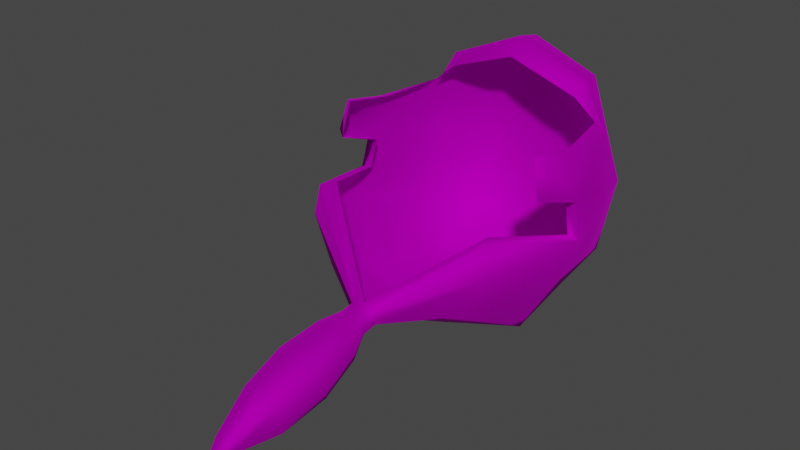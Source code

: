 # Source: Wig_Bob_Hair_PonyTailBraided.blend  (saved by Blender 4.1.24; exported with 4.5.12 LTS)
import bpy
from mathutils import Matrix  # noqa: F401  (used for matrix-valued properties, if any)

bpy.ops.wm.read_factory_settings(use_empty=True)
scene = bpy.context.scene
scene.name = 'Scene'

# ---- collections
col_collection = bpy.data.collections.new('Collection'); scene.collection.children.link(col_collection)

# ---- images (referenced by path relative to the original .blend; pixels are not part of the script)
import os
ASSET_DIR = os.environ.get("B2B_ASSET_DIR", "")  # directory of the original .blend (textures are referenced by path, not embedded)
HERE = os.path.dirname(os.path.abspath(__file__))  # packed textures are extracted next to this script under _unpacked/

def load_image(name, relpath, width, height, colorspace="sRGB"):
    """Load a texture the original file referenced (path relative to the .blend, or extracted next to this script)."""
    p = next((c for c in (os.path.join(HERE, relpath), os.path.join(ASSET_DIR, relpath)) if relpath and os.path.exists(c)), "")
    if p:
        img = bpy.data.images.load(p, check_existing=True)
        img.name = name
    else:  # same state as the original file: an image datablock whose file is absent (Cycles renders it pink)
        img = bpy.data.images.new(name, width, height)
        img.source = "FILE"
        img.filepath = "//" + (relpath or name)
    img.colorspace_settings.name = colorspace
    return img
img_f_haircurly_long_png = load_image('F_HairCurly_Long.png', 'F_HairCurly_Long.png', 1024, 1024, 'sRGB')

# ---- materials (node trees are filled in below, after node groups)
mat_10___default_001 = bpy.data.materials.new('10 - Default.001')
mat_10___default_001.use_transparent_shadow = False
mat_10___default_001.diffuse_color = (0.5882, 0.5882, 0.5882, 1.0)
mat_10___default_001.roughness = 0.8586
mat_10___default_001.specular_intensity = 0.0
mat_10___default_001.metallic = 1.0

# ---- material node trees
mat_10___default_001.use_nodes = True; mat_10___default_001.node_tree.nodes.clear()
_N = mat_10___default_001.node_tree.nodes; _L = mat_10___default_001.node_tree.links
n0 = _N.new('ShaderNodeBsdfPrincipled'); n0.name = 'Principled BSDF'; n0.location = (10, 300)
n0.distribution = 'GGX'
n0.subsurface_method = 'BURLEY'
n0.inputs[1].default_value = 1.0
n0.inputs[2].default_value = 0.8586
n0.inputs[3].default_value = 1.45
n0.inputs[13].default_value = 0.0
n0.inputs[27].default_value = (0.0, 0.0, 0.0, 1.0)
n1 = _N.new('ShaderNodeOutputMaterial'); n1.name = 'Material Output'; n1.location = (300, 300)
n2 = _N.new('ShaderNodeNormalMap'); n2.name = 'Normal Map'; n2.location = (-300, -300)
n2.label = 'Normal/Map'
n3 = _N.new('ShaderNodeTexImage'); n3.name = 'Image Texture'; n3.location = (-300, 600)
n3.image = img_f_haircurly_long_png
_L.new(n0.outputs[0], n1.inputs[0])
_L.new(n2.outputs[0], n0.inputs[5])
_L.new(n3.outputs[0], n0.inputs[0])
n1.is_active_output = True

# ---- world
world_world = bpy.data.worlds.new('World'); scene.world = world_world
world_world.use_nodes = True; world_world.node_tree.nodes.clear()
_N = world_world.node_tree.nodes; _L = world_world.node_tree.links
n0 = _N.new('ShaderNodeOutputWorld'); n0.name = 'World Output'; n0.location = (300, 300)
n1 = _N.new('ShaderNodeBackground'); n1.name = 'Background'; n1.location = (10, 300)
n1.inputs[0].default_value = (0.05088, 0.05088, 0.05088, 1.0)
_L.new(n1.outputs[0], n0.inputs[0])
n0.is_active_output = True
world_world.color = (0.05088, 0.05088, 0.05088)
world_world.use_sun_shadow = False
world_world.sun_shadow_jitter_overblur = 0.0

# ---- meshes
me_mesh_002 = bpy.data.meshes.new('Mesh.002')
me_mesh_002.from_pydata([(-1.226, 3.929, 2.565), (-0.02894, 3.909, 3.853), (-0.02894, 4.119, 2.516), (-2.304, 1.345, 2.927), (-1.907, 2.866, 3.583), (-2.029, 3.132, 2.637), (-2.137, 1.507, 3.71), (-2.424, 1.291, 2.282), (-1.922, 2.885, 1.306), (-2.307, 1.018, 1.699), (-1.417, -0.6865, 1.331), (-1.693, 0.814, 0.5386), (-1.896, -0.5789, 2.149), (-0.02895, 0.7292, 0.007648), (-1.402, 2.602, 0.499), (-0.02895, 2.413, 0.03025), (-1.298, 3.422, 4.353), (-1.407, 2.836, 4.37), (-1.656, 3.511, 2.65), (-1.743, 3.323, 1.527), (-0.02895, 3.164, 0.372), (-0.02895, -0.7627, 0.8072), (-2.156, 0.6303, 3.885), (-2.324, 0.5829, 3.285), (-1.783, -0.5323, 2.738), (-1.129, 3.674, 1.139), (-0.02894, 3.408, 4.844), (-0.02894, 2.88, 4.953), (-0.02895, 3.741, 0.9165), (-1.769, 2.715, 3.797), (-1.965, 1.53, 3.735), (-2.107, 1.361, 2.87), (-2.209, 1.315, 2.32), (-1.343, 2.701, 4.149), (-1.981, 0.5045, 3.924), (-2.124, 0.4332, 3.219), (-1.663, -0.2381, 2.708), (-0.02894, 2.618, 4.628), (1.168, 3.929, 2.565), (-0.02894, 4.119, 2.516), (-0.02894, 3.909, 3.853), (2.246, 1.345, 2.927), (1.849, 2.866, 3.583), (2.079, 1.507, 3.71), (2.035, 3.132, 2.637), (1.864, 2.885, 1.306), (2.366, 1.291, 2.282), (2.249, 1.018, 1.699), (1.359, -0.6865, 1.331), (1.838, -0.5789, 2.149), (1.635, 0.814, 0.5386), (1.345, 2.602, 0.499), (1.24, 3.422, 4.353), (1.349, 2.836, 4.37), (1.722, 3.511, 2.65), (1.685, 3.323, 1.527), (2.098, 0.6303, 3.885), (2.266, 0.5829, 3.285), (1.725, -0.5323, 2.738), (1.072, 3.674, 1.139), (-0.02894, 3.408, 4.844), (-0.02894, 2.88, 4.953), (1.711, 2.715, 3.797), (1.907, 1.53, 3.735), (2.049, 1.361, 2.87), (2.151, 1.315, 2.32), (1.285, 2.701, 4.149), (1.923, 0.5045, 3.924), (2.066, 0.4332, 3.219), (1.605, -0.2381, 2.708), (-0.02894, 2.618, 4.628), (-0.02887, -1.406, 0.8585), (-0.2778, -1.386, 1.068), (-0.2609, -1.38, 1.333), (-0.02902, -1.377, 1.396), (0.2196, -1.386, 1.068), (0.1969, -1.38, 1.333), (1.605, -0.2381, 2.708), (-0.02902, -1.377, 1.396), (-0.2778, -1.686, 1.023), (-0.02887, -1.707, 0.8132), (-0.2608, -1.681, 1.288), (-0.02898, -1.678, 1.351), (0.1969, -1.68, 1.287), (-0.02898, -1.678, 1.351), (0.2196, -1.686, 1.023), (-0.384, -2.047, 0.752), (-0.02883, -2.062, 0.5845), (-0.4591, -2.083, 0.9882), (-0.3947, -2.099, 1.249), (-0.02887, -2.127, 1.395), (0.3276, -2.098, 1.249), (-0.02887, -2.127, 1.395), (0.4008, -2.083, 0.9878), (0.3259, -2.047, 0.7516), (-0.4738, -2.82, 0.4669), (-0.02973, -2.816, 0.2345), (-0.5676, -2.876, 0.7502), (-0.4864, -2.92, 1.101), (-0.02835, -2.96, 1.273), (0.4176, -2.92, 1.102), (-0.02835, -2.96, 1.273), (0.5086, -2.876, 0.7511), (0.4146, -2.82, 0.4676), (-0.3908, -3.723, 0.2595), (-0.02954, -3.738, 0.04558), (-0.4673, -3.758, 0.5314), (-0.4019, -3.773, 0.858), (-0.02989, -3.8, 1.024), (0.3327, -3.772, 0.8576), (-0.02989, -3.8, 1.024), (0.4072, -3.757, 0.531), (0.3312, -3.722, 0.2592), (-0.201, -4.53, 0.2707), (-0.03044, -4.513, 0.1744), (-0.2061, -4.589, 0.4682), (-0.03044, -4.6, 0.5069), (0.1407, -4.588, 0.468), (-0.03044, -4.6, 0.5069), (0.1399, -4.53, 0.2706), (-0.03044, -5.03, 0.1653)], [], [(0, 1, 2), (3, 4, 5), (4, 3, 6), (7, 8, 9), (7, 5, 8), (3, 5, 7), (10, 9, 11), (9, 10, 12), (13, 14, 15), (14, 13, 11), (16, 4, 17), (18, 8, 5), (8, 18, 19), (14, 20, 15), (16, 5, 4), (5, 16, 18), (21, 11, 13), (11, 21, 10), (14, 9, 8), (9, 14, 11), (19, 14, 8), (22, 3, 23), (3, 22, 6), (12, 7, 9), (7, 12, 24), (0, 19, 18), (19, 0, 25), (26, 1, 16), (17, 26, 16), (26, 17, 27), (20, 25, 28), (25, 2, 28), (2, 25, 0), (16, 0, 18), (0, 16, 1), (25, 14, 19), (20, 14, 25), (6, 29, 4), (29, 6, 30), (7, 31, 3), (31, 7, 32), (4, 33, 17), (33, 4, 29), (22, 30, 6), (30, 22, 34), (23, 34, 22), (34, 23, 35), (3, 35, 23), (35, 3, 31), (24, 32, 7), (32, 24, 36), (17, 37, 27), (37, 17, 33), (38, 39, 40), (41, 42, 43), (42, 41, 44), (45, 46, 47), (44, 46, 45), (41, 46, 44), (48, 47, 49), (47, 48, 50), (13, 51, 50), (51, 13, 15), (52, 53, 42), (54, 45, 55), (45, 54, 44), (51, 15, 20), (52, 44, 54), (44, 52, 42), (21, 50, 48), (50, 21, 13), (51, 47, 50), (47, 51, 45), (55, 45, 51), (56, 41, 43), (41, 56, 57), (49, 46, 58), (46, 49, 47), (38, 55, 59), (55, 38, 54), (60, 52, 40), (53, 60, 61), (60, 53, 52), (20, 28, 59), (59, 39, 38), (39, 59, 28), (38, 52, 54), (52, 38, 40), (59, 55, 51), (20, 59, 51), (43, 62, 63), (62, 43, 42), (46, 64, 65), (64, 46, 41), (42, 66, 62), (66, 42, 53), (56, 63, 67), (63, 56, 43), (57, 67, 68), (67, 57, 56), (41, 68, 64), (68, 41, 57), (58, 65, 69), (65, 58, 46), (53, 70, 66), (70, 53, 61), (21, 71, 72), (21, 72, 10), (12, 73, 24), (73, 12, 72), (10, 72, 12), (73, 36, 24), (73, 74, 36), (21, 75, 71), (21, 48, 75), (49, 76, 75), (76, 49, 58), (48, 49, 75), (76, 58, 77), (76, 77, 78), (71, 79, 72), (79, 71, 80), (72, 81, 73), (81, 72, 79), (73, 82, 74), (82, 73, 81), (78, 83, 76), (83, 78, 84), (76, 85, 75), (85, 76, 83), (75, 80, 71), (80, 75, 85), (80, 86, 79), (86, 80, 87), (79, 86, 88), (79, 89, 81), (89, 79, 88), (81, 90, 82), (90, 81, 89), (84, 91, 83), (91, 84, 92), (83, 93, 85), (93, 83, 91), (85, 93, 94), (85, 87, 80), (87, 85, 94), (87, 95, 86), (95, 87, 96), (86, 97, 88), (97, 86, 95), (88, 98, 89), (98, 88, 97), (89, 99, 90), (99, 89, 98), (92, 100, 91), (100, 92, 101), (91, 102, 93), (102, 91, 100), (93, 103, 94), (103, 93, 102), (94, 96, 87), (96, 94, 103), (96, 104, 95), (104, 96, 105), (95, 106, 97), (106, 95, 104), (97, 107, 98), (107, 97, 106), (98, 108, 99), (108, 98, 107), (101, 109, 100), (109, 101, 110), (100, 111, 102), (111, 100, 109), (102, 112, 103), (112, 102, 111), (103, 105, 96), (105, 103, 112), (105, 113, 104), (113, 105, 114), (104, 113, 106), (106, 115, 107), (115, 106, 113), (107, 116, 108), (116, 107, 115), (110, 117, 109), (117, 110, 118), (109, 119, 111), (119, 109, 117), (111, 119, 112), (112, 114, 105), (114, 112, 119), (114, 120, 113), (113, 120, 115), (115, 120, 116), (118, 120, 117), (117, 120, 119), (119, 120, 114)])
me_mesh_002.polygons.foreach_set('use_smooth', [True] * 198)
_uv = me_mesh_002.uv_layers.new(name='uvs_0')
_uv.uv.foreach_set('vector', [0.2853, 0.1691, 0.216, 0.03626, 0.3464, 0.08242, 0.1539, 0.403, 0.141, 0.2361, 0.2242, 0.2562, 0.141, 0.2361, 0.1539, 0.403, 0.09599, 0.3508, 0.2053, 0.4458, 0.3204, 0.3039, 0.2558, 0.4609, 0.2053, 0.4458, 0.2242, 0.2562, 0.3204, 0.3039, 0.1539, 0.403, 0.2242, 0.2562, 0.2053, 0.4458, 0.3236, 0.6057, 0.2558, 0.4609, 0.3618, 0.4708, 0.2558, 0.4609, 0.3236, 0.6057, 0.221, 0.6088, 0.4965, 0.4763, 0.388, 0.3305, 0.4951, 0.3381, 0.388, 0.3305, 0.4965, 0.4763, 0.3618, 0.4708, 0.13, 0.1364, 0.141, 0.2361, 0.0935, 0.1663, 0.2475, 0.2109, 0.3204, 0.3039, 0.2242, 0.2562, 0.3204, 0.3039, 0.2475, 0.2109, 0.321, 0.26, 0.388, 0.3305, 0.4942, 0.2677, 0.4951, 0.3381, 0.13, 0.1364, 0.2242, 0.2562, 0.141, 0.2361, 0.2242, 0.2562, 0.13, 0.1364, 0.2475, 0.2109, 0.4959, 0.6157, 0.3618, 0.4708, 0.4965, 0.4763, 0.3618, 0.4708, 0.4959, 0.6157, 0.3236, 0.6057, 0.388, 0.3305, 0.2558, 0.4609, 0.3204, 0.3039, 0.2558, 0.4609, 0.388, 0.3305, 0.3618, 0.4708, 0.321, 0.26, 0.388, 0.3305, 0.3204, 0.3039, 0.04629, 0.4085, 0.1539, 0.403, 0.08735, 0.439, 0.1539, 0.403, 0.04629, 0.4085, 0.09599, 0.3508, 0.221, 0.6088, 0.2053, 0.4458, 0.2558, 0.4609, 0.2053, 0.4458, 0.221, 0.6088, 0.1729, 0.6233, 0.2853, 0.1691, 0.321, 0.26, 0.2475, 0.2109, 0.321, 0.26, 0.2853, 0.1691, 0.3869, 0.2275, 0.111, 0.02385, 0.216, 0.03626, 0.13, 0.1364, 0.0935, 0.1663, 0.111, 0.02385, 0.13, 0.1364, 0.111, 0.02385, 0.0935, 0.1663, 0.06179, 0.03831, 0.4942, 0.2677, 0.3869, 0.2275, 0.4933, 0.187, 0.3869, 0.2275, 0.3464, 0.08242, 0.4933, 0.187, 0.3464, 0.08242, 0.3869, 0.2275, 0.2853, 0.1691, 0.13, 0.1364, 0.2853, 0.1691, 0.2475, 0.2109, 0.2853, 0.1691, 0.13, 0.1364, 0.216, 0.03626, 0.3869, 0.2275, 0.388, 0.3305, 0.321, 0.26, 0.4942, 0.2677, 0.388, 0.3305, 0.3869, 0.2275, 0.09599, 0.3508, 0.1153, 0.2307, 0.141, 0.2361, 0.1153, 0.2307, 0.09599, 0.3508, 0.0855, 0.3388, 0.2053, 0.4458, 0.1557, 0.42, 0.1539, 0.403, 0.1557, 0.42, 0.2053, 0.4458, 0.1878, 0.4591, 0.141, 0.2361, 0.08084, 0.1816, 0.0935, 0.1663, 0.08084, 0.1816, 0.141, 0.2361, 0.1153, 0.2307, 0.04629, 0.4085, 0.0855, 0.3388, 0.09599, 0.3508, 0.0855, 0.3388, 0.04629, 0.4085, 0.0292, 0.4135, 0.08735, 0.439, 0.0292, 0.4135, 0.04629, 0.4085, 0.0292, 0.4135, 0.08735, 0.439, 0.08112, 0.4587, 0.1539, 0.403, 0.08112, 0.4587, 0.08735, 0.439, 0.08112, 0.4587, 0.1539, 0.403, 0.1557, 0.42, 0.1729, 0.6233, 0.1878, 0.4591, 0.2053, 0.4458, 0.1878, 0.4591, 0.1729, 0.6233, 0.1559, 0.6213, 0.0935, 0.1663, 0.03213, 0.06273, 0.06179, 0.03831, 0.03213, 0.06273, 0.0935, 0.1663, 0.08084, 0.1816, 0.7008, 0.1633, 0.6379, 0.07831, 0.768, 0.02885, 0.8384, 0.3948, 0.8479, 0.2278, 0.8954, 0.3417, 0.8479, 0.2278, 0.8384, 0.3948, 0.7649, 0.2517, 0.6688, 0.3004, 0.7872, 0.4379, 0.7372, 0.4567, 0.7649, 0.2517, 0.7872, 0.4379, 0.6688, 0.3004, 0.8384, 0.3948, 0.7872, 0.4379, 0.7649, 0.2517, 0.6683, 0.6039, 0.7372, 0.4567, 0.7716, 0.6064, 0.7372, 0.4567, 0.6683, 0.6039, 0.6312, 0.4686, 0.4965, 0.4763, 0.6019, 0.3283, 0.6312, 0.4686, 0.6019, 0.3283, 0.4965, 0.4763, 0.4951, 0.3381, 0.8565, 0.1277, 0.8937, 0.1568, 0.8479, 0.2278, 0.7428, 0.2115, 0.6688, 0.3004, 0.6671, 0.2561, 0.6688, 0.3004, 0.7428, 0.2115, 0.7649, 0.2517, 0.6019, 0.3283, 0.4951, 0.3381, 0.4942, 0.2677, 0.8565, 0.1277, 0.7649, 0.2517, 0.7428, 0.2115, 0.7649, 0.2517, 0.8565, 0.1277, 0.8479, 0.2278, 0.4959, 0.6157, 0.6312, 0.4686, 0.6683, 0.6039, 0.6312, 0.4686, 0.4959, 0.6157, 0.4965, 0.4763, 0.6019, 0.3283, 0.7372, 0.4567, 0.6312, 0.4686, 0.7372, 0.4567, 0.6019, 0.3283, 0.6688, 0.3004, 0.6671, 0.2561, 0.6688, 0.3004, 0.6019, 0.3283, 0.946, 0.3986, 0.8384, 0.3948, 0.8954, 0.3417, 0.8384, 0.3948, 0.946, 0.3986, 0.9054, 0.4297, 0.7716, 0.6064, 0.7872, 0.4379, 0.8226, 0.6229, 0.7872, 0.4379, 0.7716, 0.6064, 0.7372, 0.4567, 0.7008, 0.1633, 0.6671, 0.2561, 0.6005, 0.225, 0.6671, 0.2561, 0.7008, 0.1633, 0.7428, 0.2115, 0.8731, 0.01471, 0.8565, 0.1277, 0.768, 0.02885, 0.8937, 0.1568, 0.8731, 0.01471, 0.9227, 0.02822, 0.8731, 0.01471, 0.8937, 0.1568, 0.8565, 0.1277, 0.4942, 0.2677, 0.4933, 0.187, 0.6005, 0.225, 0.6005, 0.225, 0.6379, 0.07831, 0.7008, 0.1633, 0.6379, 0.07831, 0.6005, 0.225, 0.4933, 0.187, 0.7008, 0.1633, 0.8565, 0.1277, 0.7428, 0.2115, 0.8565, 0.1277, 0.7008, 0.1633, 0.768, 0.02885, 0.6005, 0.225, 0.6671, 0.2561, 0.6019, 0.3283, 0.4942, 0.2677, 0.6005, 0.225, 0.6019, 0.3283, 0.8954, 0.3417, 0.8734, 0.2218, 0.9057, 0.3294, 0.8734, 0.2218, 0.8954, 0.3417, 0.8479, 0.2278, 0.7872, 0.4379, 0.8369, 0.4115, 0.8049, 0.4484, 0.8369, 0.4115, 0.7872, 0.4379, 0.8384, 0.3948, 0.8479, 0.2278, 0.9067, 0.1719, 0.8734, 0.2218, 0.9067, 0.1719, 0.8479, 0.2278, 0.8937, 0.1568, 0.946, 0.3986, 0.9057, 0.3294, 0.9632, 0.4033, 0.9057, 0.3294, 0.946, 0.3986, 0.8954, 0.3417, 0.9054, 0.4297, 0.9632, 0.4033, 0.9119, 0.4493, 0.9632, 0.4033, 0.9054, 0.4297, 0.946, 0.3986, 0.8384, 0.3948, 0.9119, 0.4493, 0.8369, 0.4115, 0.9119, 0.4493, 0.8384, 0.3948, 0.9054, 0.4297, 0.8226, 0.6229, 0.8049, 0.4484, 0.852, 0.5968, 0.8049, 0.4484, 0.8226, 0.6229, 0.7872, 0.4379, 0.8937, 0.1568, 0.9529, 0.05202, 0.9067, 0.1719, 0.9529, 0.05202, 0.8937, 0.1568, 0.9227, 0.02822, 0.4959, 0.6157, 0.4967, 0.6725, 0.4287, 0.6681, 0.4959, 0.6157, 0.4287, 0.6681, 0.3236, 0.6057, 0.221, 0.6088, 0.3768, 0.6706, 0.1729, 0.6233, 0.3768, 0.6706, 0.221, 0.6088, 0.4287, 0.6681, 0.3236, 0.6057, 0.4287, 0.6681, 0.221, 0.6088, 0.3768, 0.6706, 0.1559, 0.6213, 0.1729, 0.6233, 0.3768, 0.6706, 0.3589, 0.6793, 0.1559, 0.6213, 0.4959, 0.6157, 0.5641, 0.6676, 0.4967, 0.6725, 0.4959, 0.6157, 0.6683, 0.6039, 0.5641, 0.6676, 0.7716, 0.6064, 0.6099, 0.67, 0.5641, 0.6676, 0.6099, 0.67, 0.7716, 0.6064, 0.8226, 0.6229, 0.6683, 0.6039, 0.7716, 0.6064, 0.5641, 0.6676, 0.6099, 0.67, 0.8226, 0.6229, 0.8312, 0.6481, 0.6099, 0.67, 0.8312, 0.6481, 0.6196, 0.6747, 0.4967, 0.6725, 0.4342, 0.698, 0.4287, 0.6681, 0.4342, 0.698, 0.4967, 0.6725, 0.4975, 0.7018, 0.4287, 0.6681, 0.3877, 0.6972, 0.3768, 0.6706, 0.3877, 0.6972, 0.4287, 0.6681, 0.4342, 0.698, 0.3768, 0.6706, 0.3506, 0.6951, 0.3589, 0.6793, 0.3506, 0.6951, 0.3768, 0.6706, 0.3877, 0.6972, 0.6196, 0.6747, 0.6083, 0.6961, 0.6099, 0.67, 0.6083, 0.6961, 0.6196, 0.6747, 0.6447, 0.6904, 0.6099, 0.67, 0.5606, 0.6976, 0.5641, 0.6676, 0.5606, 0.6976, 0.6099, 0.67, 0.6083, 0.6961, 0.5641, 0.6676, 0.4975, 0.7018, 0.4967, 0.6725, 0.4975, 0.7018, 0.5641, 0.6676, 0.5606, 0.6976, 0.4975, 0.7018, 0.4429, 0.737, 0.4342, 0.698, 0.4429, 0.737, 0.4975, 0.7018, 0.4985, 0.7399, 0.4342, 0.698, 0.4429, 0.737, 0.4095, 0.7365, 0.4342, 0.698, 0.3726, 0.7347, 0.3877, 0.6972, 0.3726, 0.7347, 0.4342, 0.698, 0.4095, 0.7365, 0.3877, 0.6972, 0.3145, 0.728, 0.3506, 0.6951, 0.3145, 0.728, 0.3877, 0.6972, 0.3726, 0.7347, 0.6447, 0.6904, 0.6254, 0.7325, 0.6083, 0.6961, 0.6254, 0.7325, 0.6447, 0.6904, 0.6822, 0.7249, 0.6083, 0.6961, 0.5877, 0.7354, 0.5606, 0.6976, 0.5877, 0.7354, 0.6083, 0.6961, 0.6254, 0.7325, 0.5606, 0.6976, 0.5877, 0.7354, 0.5541, 0.7364, 0.5606, 0.6976, 0.4985, 0.7399, 0.4975, 0.7018, 0.4985, 0.7399, 0.5606, 0.6976, 0.5541, 0.7364, 0.4985, 0.7399, 0.4341, 0.807, 0.4429, 0.737, 0.4341, 0.807, 0.4985, 0.7399, 0.5001, 0.8104, 0.4429, 0.737, 0.3979, 0.8079, 0.4095, 0.7365, 0.3979, 0.8079, 0.4429, 0.737, 0.4341, 0.807, 0.4095, 0.7365, 0.3515, 0.8071, 0.3726, 0.7347, 0.3515, 0.8071, 0.4095, 0.7365, 0.3979, 0.8079, 0.3726, 0.7347, 0.2805, 0.8081, 0.3145, 0.728, 0.2805, 0.8081, 0.3726, 0.7347, 0.3515, 0.8071, 0.6822, 0.7249, 0.6493, 0.8049, 0.6254, 0.7325, 0.6493, 0.8049, 0.6822, 0.7249, 0.7186, 0.8051, 0.6254, 0.7325, 0.6025, 0.8065, 0.5877, 0.7354, 0.6025, 0.8065, 0.6254, 0.7325, 0.6493, 0.8049, 0.5877, 0.7354, 0.5661, 0.8061, 0.5541, 0.7364, 0.5661, 0.8061, 0.5877, 0.7354, 0.6025, 0.8065, 0.5541, 0.7364, 0.5001, 0.8104, 0.4985, 0.7399, 0.5001, 0.8104, 0.5541, 0.7364, 0.5661, 0.8061, 0.5001, 0.8104, 0.4473, 0.8845, 0.4341, 0.807, 0.4473, 0.8845, 0.5001, 0.8104, 0.5018, 0.8871, 0.4341, 0.807, 0.4122, 0.8854, 0.3979, 0.8079, 0.4122, 0.8854, 0.4341, 0.807, 0.4473, 0.8845, 0.3979, 0.8079, 0.3675, 0.8849, 0.3515, 0.8071, 0.3675, 0.8849, 0.3979, 0.8079, 0.4122, 0.8854, 0.3515, 0.8071, 0.312, 0.8957, 0.2805, 0.8081, 0.312, 0.8957, 0.3515, 0.8071, 0.3675, 0.8849, 0.7186, 0.8051, 0.636, 0.8833, 0.6493, 0.8049, 0.636, 0.8833, 0.7186, 0.8051, 0.6907, 0.8932, 0.6493, 0.8049, 0.5912, 0.8842, 0.6025, 0.8065, 0.5912, 0.8842, 0.6493, 0.8049, 0.636, 0.8833, 0.6025, 0.8065, 0.5561, 0.8837, 0.5661, 0.8061, 0.5561, 0.8837, 0.6025, 0.8065, 0.5912, 0.8842, 0.5661, 0.8061, 0.5018, 0.8871, 0.5001, 0.8104, 0.5018, 0.8871, 0.5661, 0.8061, 0.5561, 0.8837, 0.5018, 0.8871, 0.4702, 0.9523, 0.4473, 0.8845, 0.4702, 0.9523, 0.5018, 0.8871, 0.5026, 0.9513, 0.4473, 0.8845, 0.4702, 0.9523, 0.4122, 0.8854, 0.4122, 0.8854, 0.4396, 0.9563, 0.3675, 0.8849, 0.4396, 0.9563, 0.4122, 0.8854, 0.4702, 0.9523, 0.3675, 0.8849, 0.4195, 0.9661, 0.312, 0.8957, 0.4195, 0.9661, 0.3675, 0.8849, 0.4396, 0.9563, 0.6907, 0.8932, 0.5658, 0.9555, 0.636, 0.8833, 0.5658, 0.9555, 0.6907, 0.8932, 0.5858, 0.9648, 0.636, 0.8833, 0.5349, 0.9517, 0.5912, 0.8842, 0.5349, 0.9517, 0.636, 0.8833, 0.5658, 0.9555, 0.5912, 0.8842, 0.5349, 0.9517, 0.5561, 0.8837, 0.5561, 0.8837, 0.5026, 0.9513, 0.5018, 0.8871, 0.5026, 0.9513, 0.5561, 0.8837, 0.5349, 0.9517, 0.5026, 0.9513, 0.5034, 0.994, 0.4702, 0.9523, 0.4702, 0.9523, 0.5034, 0.994, 0.4396, 0.9563, 0.4396, 0.9563, 0.5034, 0.994, 0.4195, 0.9661, 0.5858, 0.9648, 0.5034, 0.994, 0.5658, 0.9555, 0.5658, 0.9555, 0.5034, 0.994, 0.5349, 0.9517, 0.5349, 0.9517, 0.5034, 0.994, 0.5026, 0.9513])
_uv.active_render = True
_uv = me_mesh_002.uv_layers.new(name='UVChannel_1')
_uv.uv.foreach_set('vector', [0.0, 0.0, 0.0, 0.0, 0.0, 0.0, 0.0, 0.0, 0.0, 0.0, 0.0, 0.0, 0.0, 0.0, 0.0, 0.0, 0.0, 0.0, 0.0, 0.0, 0.0, 0.0, 0.0, 0.0, 0.0, 0.0, 0.0, 0.0, 0.0, 0.0, 0.0, 0.0, 0.0, 0.0, 0.0, 0.0, 0.0, 0.0, 0.0, 0.0, 0.0, 0.0, 0.0, 0.0, 0.0, 0.0, 0.0, 0.0, 0.0, 0.0, 0.0, 0.0, 0.0, 0.0, 0.0, 0.0, 0.0, 0.0, 0.0, 0.0, 0.0, 0.0, 0.0, 0.0, 0.0, 0.0, 0.0, 0.0, 0.0, 0.0, 0.0, 0.0, 0.0, 0.0, 0.0, 0.0, 0.0, 0.0, 0.0, 0.0, 0.0, 0.0, 0.0, 0.0, 0.0, 0.0, 0.0, 0.0, 0.0, 0.0, 0.0, 0.0, 0.0, 0.0, 0.0, 0.0, 0.0, 0.0, 0.0, 0.0, 0.0, 0.0, 0.0, 0.0, 0.0, 0.0, 0.0, 0.0, 0.0, 0.0, 0.0, 0.0, 0.0, 0.0, 0.0, 0.0, 0.0, 0.0, 0.0, 0.0, 0.0, 0.0, 0.0, 0.0, 0.0, 0.0, 0.0, 0.0, 0.0, 0.0, 0.0, 0.0, 0.0, 0.0, 0.0, 0.0, 0.0, 0.0, 0.0, 0.0, 0.0, 0.0, 0.0, 0.0, 0.0, 0.0, 0.0, 0.0, 0.0, 0.0, 0.0, 0.0, 0.0, 0.0, 0.0, 0.0, 0.0, 0.0, 0.0, 0.0, 0.0, 0.0, 0.0, 0.0, 0.0, 0.0, 0.0, 0.0, 0.0, 0.0, 0.0, 0.0, 0.0, 0.0, 0.0, 0.0, 0.0, 0.0, 0.0, 0.0, 0.0, 0.0, 0.0, 0.0, 0.0, 0.0, 0.0, 0.0, 0.0, 0.0, 0.0, 0.0, 0.0, 0.0, 0.0, 0.0, 0.0, 0.0, 0.0, 0.0, 0.0, 0.0, 0.0, 0.0, 0.0, 0.0, 0.0, 0.0, 0.0, 0.0, 0.0, 0.0, 0.0, 0.0, 0.0, 0.0, 0.0, 0.0, 0.0, 0.0, 0.0, 0.0, 0.0, 0.0, 0.0, 0.0, 0.0, 0.0, 0.0, 0.0, 0.0, 0.0, 0.0, 0.0, 0.0, 0.0, 0.0, 0.0, 0.0, 0.0, 0.0, 0.0, 0.0, 0.0, 0.0, 0.0, 0.0, 0.0, 0.0, 0.0, 0.0, 0.0, 0.0, 0.0, 0.0, 0.0, 0.0, 0.0, 0.0, 0.0, 0.0, 0.0, 0.0, 0.0, 0.0, 0.0, 0.0, 0.0, 0.0, 0.0, 0.0, 0.0, 0.0, 0.0, 0.0, 0.0, 0.0, 0.0, 0.0, 0.0, 0.0, 0.0, 0.0, 0.0, 0.0, 0.0, 0.0, 0.0, 0.0, 0.0, 0.0, 0.0, 0.0, 0.0, 0.0, 0.0, 0.0, 0.0, 0.0, 0.0, 0.0, 0.0, 0.0, 0.0, 0.0, 0.0, 0.0, 0.0, 0.0, 0.0, 0.0, 0.0, 0.0, 0.0, 0.0, 0.0, 0.0, 0.0, 0.0, 0.0, 0.0, 0.0, 0.0, 0.0, 0.0, 0.0, 0.0, 0.0, 0.0, 0.0, 0.0, 0.0, 0.0, 0.0, 0.0, 0.0, 0.0, 0.0, 0.0, 0.0, 0.0, 0.0, 0.0, 0.0, 0.0, 0.0, 0.0, 0.0, 0.0, 0.0, 0.0, 0.0, 0.0, 0.0, 0.0, 0.0, 0.0, 0.0, 0.0, 0.0, 0.0, 0.0, 0.0, 0.0, 0.0, 0.0, 0.0, 0.0, 0.0, 0.0, 0.0, 0.0, 0.0, 0.0, 0.0, 0.0, 0.0, 0.0, 0.0, 0.0, 0.0, 0.0, 0.0, 0.0, 0.0, 0.0, 0.0, 0.0, 0.0, 0.0, 0.0, 0.0, 0.0, 0.0, 0.0, 0.0, 0.0, 0.0, 0.0, 0.0, 0.0, 0.0, 0.0, 0.0, 0.0, 0.0, 0.0, 0.0, 0.0, 0.0, 0.0, 0.0, 0.0, 0.0, 0.0, 0.0, 0.0, 0.0, 0.0, 0.0, 0.0, 0.0, 0.0, 0.0, 0.0, 0.0, 0.0, 0.0, 0.0, 0.0, 0.0, 0.0, 0.0, 0.0, 0.0, 0.0, 0.0, 0.0, 0.0, 0.0, 0.0, 0.0, 0.0, 0.0, 0.0, 0.0, 0.0, 0.0, 0.0, 0.0, 0.0, 0.0, 0.0, 0.0, 0.0, 0.0, 0.0, 0.0, 0.0, 0.0, 0.0, 0.0, 0.0, 0.0, 0.0, 0.0, 0.0, 0.0, 0.0, 0.0, 0.0, 0.0, 0.0, 0.0, 0.0, 0.0, 0.0, 0.0, 0.0, 0.0, 0.0, 0.0, 0.0, 0.0, 0.0, 0.0, 0.0, 0.0, 0.0, 0.0, 0.0, 0.0, 0.0, 0.0, 0.0, 0.0, 0.0, 0.0, 0.0, 0.0, 0.0, 0.0, 0.0, 0.0, 0.0, 0.0, 0.0, 0.0, 0.0, 0.0, 0.0, 0.0, 0.0, 0.0, 0.0, 0.0, 0.0, 0.0, 0.0, 0.0, 0.0, 0.0, 0.0, 0.0, 0.0, 0.0, 0.0, 0.0, 0.0, 0.0, 0.0, 0.0, 0.0, 0.0, 0.0, 0.0, 0.0, 0.0, 0.0, 0.0, 0.0, 0.0, 0.0, 0.0, 0.0, 0.0, 0.0, 0.0, 0.0, 0.0, 0.0, 0.0, 0.0, 0.0, 0.0, 0.0, 0.0, 0.0, 0.0, 0.0, 0.0, 0.0, 0.0, 0.0, 0.0, 0.0, 0.0, 0.0, 0.0, 0.0, 0.0, 0.0, 0.0, 0.0, 0.0, 0.0, 0.0, 0.0, 0.0, 0.0, 0.0, 0.0, 0.0, 0.0, 0.0, 0.0, 0.0, 0.0, 0.0, 0.0, 0.0, 0.0, 0.0, 0.0, 0.0, 0.0, 0.0, 0.0, 0.0, 0.0, 0.0, 0.0, 0.0, 0.0, 0.0, 0.0, 0.0, 0.0, 0.0, 0.0, 0.0, 0.0, 0.0, 0.0, 0.0, 0.0, 0.0, 0.0, 0.0, 0.0, 0.0, 0.0, 0.0, 0.0, 0.0, 0.0, 0.0, 0.0, 0.0, 0.0, 0.0, 0.0, 0.0, 0.0, 0.0, 0.0, 0.0, 0.0, 0.0, 0.0, 0.0, 0.0, 0.0, 0.0, 0.0, 0.0, 0.0, 0.0, 0.0, 0.0, 0.0, 0.0, 0.0, 0.0, 0.0, 0.0, 0.0, 0.0, 0.0, 0.0, 0.0, 0.0, 0.0, 0.0, 0.0, 0.0, 0.0, 0.0, 0.0, 0.0, 0.0, 0.0, 0.0, 0.0, 0.0, 0.0, 0.0, 0.0, 0.0, 0.0, 0.0, 0.0, 0.0, 0.0, 0.0, 0.0, 0.0, 0.0, 0.0, 0.0, 0.0, 0.0, 0.0, 0.0, 0.0, 0.0, 0.0, 0.0, 0.0, 0.0, 0.0, 0.0, 0.0, 0.0, 0.0, 0.0, 0.0, 0.0, 0.0, 0.0, 0.0, 0.0, 0.0, 0.0, 0.0, 0.0, 0.0, 0.0, 0.0, 0.0, 0.0, 0.0, 0.0, 0.0, 0.0, 0.0, 0.0, 0.0, 0.0, 0.0, 0.0, 0.0, 0.0, 0.0, 0.0, 0.0, 0.0, 0.0, 0.0, 0.0, 0.0, 0.0, 0.0, 0.0, 0.0, 0.0, 0.0, 0.0, 0.0, 0.0, 0.0, 0.0, 0.0, 0.0, 0.0, 0.0, 0.0, 0.0, 0.0, 0.0, 0.0, 0.0, 0.0, 0.0, 0.0, 0.0, 0.0, 0.0, 0.0, 0.0, 0.0, 0.0, 0.0, 0.0, 0.0, 0.0, 0.0, 0.0, 0.0, 0.0, 0.0, 0.0, 0.0, 0.0, 0.0, 0.0, 0.0, 0.0, 0.0, 0.0, 0.0, 0.0, 0.0, 0.0, 0.0, 0.0, 0.0, 0.0, 0.0, 0.0, 0.0, 0.0, 0.0, 0.0, 0.0, 0.0, 0.0, 0.0, 0.0, 0.0, 0.0, 0.0, 0.0, 0.0, 0.0, 0.0, 0.0, 0.0, 0.0, 0.0, 0.0, 0.0, 0.0, 0.0, 0.0, 0.0, 0.0, 0.0, 0.0, 0.0, 0.0, 0.0, 0.0, 0.0, 0.0, 0.0, 0.0, 0.0, 0.0, 0.0, 0.0, 0.0, 0.0, 0.0, 0.0, 0.0, 0.0, 0.0, 0.0, 0.0, 0.0, 0.0, 0.0, 0.0, 0.0, 0.0, 0.0, 0.0, 0.0, 0.0, 0.0, 0.0, 0.0, 0.0, 0.0, 0.0, 0.0, 0.0, 0.0, 0.0, 0.0, 0.0, 0.0, 0.0, 0.0, 0.0, 0.0, 0.0, 0.0, 0.0, 0.0, 0.0, 0.0, 0.0, 0.0, 0.0, 0.0, 0.0, 0.0, 0.0, 0.0, 0.0, 0.0, 0.0, 0.0, 0.0, 0.0, 0.0, 0.0, 0.0, 0.0, 0.0, 0.0, 0.0, 0.0, 0.0, 0.0, 0.0, 0.0, 0.0, 0.0, 0.0, 0.0, 0.0, 0.0, 0.0, 0.0, 0.0, 0.0, 0.0, 0.0, 0.0, 0.0, 0.0, 0.0, 0.0, 0.0, 0.0, 0.0, 0.0, 0.0, 0.0, 0.0, 0.0, 0.0, 0.0, 0.0, 0.0, 0.0, 0.0, 0.0, 0.0, 0.0, 0.0, 0.0, 0.0, 0.0, 0.0, 0.0, 0.0, 0.0, 0.0, 0.0, 0.0, 0.0, 0.0, 0.0, 0.0, 0.0, 0.0, 0.0, 0.0, 0.0, 0.0, 0.0, 0.0, 0.0, 0.0, 0.0, 0.0, 0.0, 0.0, 0.0, 0.0, 0.0, 0.0, 0.0, 0.0, 0.0, 0.0, 0.0, 0.0, 0.0, 0.0, 0.0, 0.0, 0.0, 0.0, 0.0, 0.0, 0.0, 0.0, 0.0, 0.0, 0.0, 0.0, 0.0, 0.0, 0.0, 0.0, 0.0, 0.0, 0.0, 0.0, 0.0, 0.0, 0.0, 0.0, 0.0, 0.0, 0.0, 0.0, 0.0, 0.0, 0.0, 0.0, 0.0, 0.0, 0.0, 0.0, 0.0, 0.0, 0.0, 0.0, 0.0, 0.0, 0.0, 0.0, 0.0, 0.0, 0.0, 0.0, 0.0, 0.0, 0.0, 0.0, 0.0, 0.0, 0.0, 0.0, 0.0, 0.0, 0.0, 0.0, 0.0, 0.0, 0.0, 0.0, 0.0, 0.0, 0.0, 0.0, 0.0, 0.0, 0.0, 0.0, 0.0, 0.0, 0.0, 0.0, 0.0, 0.0, 0.0, 0.0, 0.0, 0.0, 0.0, 0.0, 0.0, 0.0, 0.0, 0.0, 0.0, 0.0, 0.0, 0.0, 0.0, 0.0, 0.0, 0.0, 0.0, 0.0, 0.0, 0.0, 0.0, 0.0, 0.0, 0.0, 0.0, 0.0, 0.0, 0.0, 0.0, 0.0, 0.0, 0.0, 0.0, 0.0, 0.0, 0.0, 0.0, 0.0, 0.0, 0.0, 0.0, 0.0, 0.0, 0.0, 0.0, 0.0, 0.0, 0.0, 0.0, 0.0, 0.0, 0.0, 0.0, 0.0, 0.0, 0.0, 0.0, 0.0, 0.0, 0.0, 0.0, 0.0, 0.0, 0.0, 0.0, 0.0, 0.0, 0.0, 0.0, 0.0, 0.0, 0.0, 0.0, 0.0, 0.0, 0.0, 0.0, 0.0, 0.0, 0.0, 0.0, 0.0, 0.0, 0.0, 0.0, 0.0, 0.0, 0.0, 0.0, 0.0, 0.0, 0.0, 0.0, 0.0, 0.0, 0.0, 0.0, 0.0, 0.0, 0.0, 0.0, 0.0, 0.0, 0.0, 0.0, 0.0, 0.0, 0.0, 0.0, 0.0, 0.0, 0.0, 0.0, 0.0, 0.0, 0.0, 0.0, 0.0, 0.0, 0.0, 0.0, 0.0, 0.0, 0.0])
me_mesh_002.materials.append(mat_10___default_001)
me_mesh_002.use_remesh_fix_poles = True
me_mesh_002.use_remesh_preserve_attributes = False
me_mesh_002.use_mirror_vertex_groups = False
me_mesh_002.update()
me_mesh_002.normals_split_custom_set([tuple(v) for v in zip(*[iter([-0.4318, 0.9018, 0.01919, -0.0001381, 0.9521, 0.3058, -0.0001475, 0.9996, -0.02948, -0.9457, -0.2914, -0.1443, -0.8808, 0.2968, 0.3689, -0.8756, 0.4823, 0.02529, -0.8808, 0.2968, 0.3689, -0.9457, -0.2914, -0.1443, -0.7281, 0.1426, 0.6704, -0.9626, -0.1516, 0.2243, -0.8471, 0.3458, -0.4035, -0.9436, -0.1132, -0.3112, -0.9626, -0.1516, 0.2243, -0.8756, 0.4823, 0.02529, -0.8471, 0.3458, -0.4035, -0.9457, -0.2914, -0.1443, -0.8756, 0.4823, 0.02529, -0.9626, -0.1516, 0.2243, -0.6088, -0.5931, -0.5268, -0.9436, -0.1132, -0.3112, -0.6446, -0.1839, -0.7421, -0.9436, -0.1132, -0.3112, -0.6088, -0.5931, -0.5268, -0.7781, -0.6262, -0.04901, -2.434e-07, -0.2292, -0.9734, -0.5538, 0.2731, -0.7866, -2.737e-07, 0.1945, -0.9809, -0.5538, 0.2731, -0.7866, -2.434e-07, -0.2292, -0.9734, -0.6446, -0.1839, -0.7421, -0.543, 0.5671, 0.6193, -0.8808, 0.2968, 0.3689, -0.5967, -0.3799, 0.7068, -0.7134, 0.6992, 0.04695, -0.8471, 0.3458, -0.4035, -0.8756, 0.4823, 0.02529, -0.8471, 0.3458, -0.4035, -0.7134, 0.6992, 0.04695, -0.7744, 0.5824, -0.247, -0.5538, 0.2731, -0.7866, -1.27e-07, 0.5455, -0.8381, -2.737e-07, 0.1945, -0.9809, -0.543, 0.5671, 0.6193, -0.8756, 0.4823, 0.02529, -0.8808, 0.2968, 0.3689, -0.8756, 0.4823, 0.02529, -0.543, 0.5671, 0.6193, -0.7134, 0.6992, 0.04695, -4.995e-05, -0.3651, -0.931, -0.6446, -0.1839, -0.7421, -2.434e-07, -0.2292, -0.9734, -0.6446, -0.1839, -0.7421, -4.995e-05, -0.3651, -0.931, -0.6088, -0.5931, -0.5268, -0.5538, 0.2731, -0.7866, -0.9436, -0.1132, -0.3112, -0.8471, 0.3458, -0.4035, -0.9436, -0.1132, -0.3112, -0.5538, 0.2731, -0.7866, -0.6446, -0.1839, -0.7421, -0.7744, 0.5824, -0.247, -0.5538, 0.2731, -0.7866, -0.8471, 0.3458, -0.4035, -0.6715, -0.2234, 0.7065, -0.9457, -0.2914, -0.1443, -0.8936, -0.4152, -0.1706, -0.9457, -0.2914, -0.1443, -0.6715, -0.2234, 0.7065, -0.7281, 0.1426, 0.6704, -0.7781, -0.6262, -0.04901, -0.9626, -0.1516, 0.2243, -0.9436, -0.1132, -0.3112, -0.9626, -0.1516, 0.2243, -0.7781, -0.6262, -0.04901, -0.2794, -0.5072, 0.8153, -0.4318, 0.9018, 0.01919, -0.7744, 0.5824, -0.247, -0.7134, 0.6992, 0.04695, -0.7744, 0.5824, -0.247, -0.4318, 0.9018, 0.01919, -0.3905, 0.7856, -0.4799, -0.0001367, 0.5527, 0.8334, -0.0001381, 0.9521, 0.3058, -0.543, 0.5671, 0.6193, -0.5967, -0.3799, 0.7068, -0.0001367, 0.5527, 0.8334, -0.543, 0.5671, 0.6193, -0.0001367, 0.5527, 0.8334, -0.5967, -0.3799, 0.7068, -0.0001744, -0.2944, 0.9557, -1.27e-07, 0.5455, -0.8381, -0.3905, 0.7856, -0.4799, 4.637e-08, 0.8535, -0.5211, -0.3905, 0.7856, -0.4799, -0.0001475, 0.9996, -0.02948, 4.637e-08, 0.8535, -0.5211, -0.0001475, 0.9996, -0.02948, -0.3905, 0.7856, -0.4799, -0.4318, 0.9018, 0.01919, -0.543, 0.5671, 0.6193, -0.4318, 0.9018, 0.01919, -0.7134, 0.6992, 0.04695, -0.4318, 0.9018, 0.01919, -0.543, 0.5671, 0.6193, -0.0001381, 0.9521, 0.3058, -0.3905, 0.7856, -0.4799, -0.5538, 0.2731, -0.7866, -0.7744, 0.5824, -0.247, -1.27e-07, 0.5455, -0.8381, -0.5538, 0.2731, -0.7866, -0.3905, 0.7856, -0.4799, -0.7281, 0.1426, 0.6704, -0.6404, 0.3455, 0.6859, -0.8808, 0.2968, 0.3689, -0.6404, 0.3455, 0.6859, -0.7281, 0.1426, 0.6704, -0.1474, 0.06917, 0.9867, -0.9626, -0.1516, 0.2243, -0.06958, -0.877, -0.4753, -0.9457, -0.2914, -0.1443, -0.06958, -0.877, -0.4753, -0.9626, -0.1516, 0.2243, -0.06299, -0.644, 0.7624, -0.8808, 0.2968, 0.3689, -0.4351, -0.7941, 0.4243, -0.5967, -0.3799, 0.7068, -0.4351, -0.7941, 0.4243, -0.8808, 0.2968, 0.3689, -0.6404, 0.3455, 0.6859, -0.6715, -0.2234, 0.7065, -0.1474, 0.06917, 0.9867, -0.7281, 0.1426, 0.6704, -0.1474, 0.06917, 0.9867, -0.6715, -0.2234, 0.7065, -0.4942, -0.4951, 0.7146, -0.8936, -0.4152, -0.1706, -0.4942, -0.4951, 0.7146, -0.6715, -0.2234, 0.7065, -0.4942, -0.4951, 0.7146, -0.8936, -0.4152, -0.1706, -0.614, -0.7309, -0.2979, -0.9457, -0.2914, -0.1443, -0.614, -0.7309, -0.2979, -0.8936, -0.4152, -0.1706, -0.614, -0.7309, -0.2979, -0.9457, -0.2914, -0.1443, -0.06958, -0.877, -0.4753, -0.2794, -0.5072, 0.8153, -0.06299, -0.644, 0.7624, -0.9626, -0.1516, 0.2243, -0.06299, -0.644, 0.7624, -0.2794, -0.5072, 0.8153, 0.1116, 0.0307, 0.9933, -0.5967, -0.3799, 0.7068, -0.0001488, -0.7904, 0.6126, -0.0001744, -0.2944, 0.9557, -0.0001488, -0.7904, 0.6126, -0.5967, -0.3799, 0.7068, -0.4351, -0.7941, 0.4243, 0.3913, 0.9202, 0.009973, 0.0001477, 0.9996, -0.02947, 0.0001386, 0.9521, 0.3058, 0.943, -0.3036, -0.136, 0.877, 0.2734, 0.395, 0.7281, 0.1426, 0.6704, 0.877, 0.2734, 0.395, 0.943, -0.3036, -0.136, 0.9022, 0.4298, 0.03587, 0.8409, 0.3382, -0.4225, 0.9622, -0.1629, 0.2183, 0.9436, -0.1132, -0.3112, 0.9022, 0.4298, 0.03587, 0.9622, -0.1629, 0.2183, 0.8409, 0.3382, -0.4225, 0.943, -0.3036, -0.136, 0.9622, -0.1629, 0.2183, 0.9022, 0.4298, 0.03587, 0.6088, -0.5931, -0.5268, 0.9436, -0.1132, -0.3112, 0.7778, -0.6266, -0.0489, 0.9436, -0.1132, -0.3112, 0.6088, -0.5931, -0.5268, 0.6446, -0.1839, -0.7421, -2.434e-07, -0.2292, -0.9734, 0.5538, 0.2731, -0.7866, 0.6446, -0.1839, -0.7421, 0.5538, 0.2731, -0.7866, -2.434e-07, -0.2292, -0.9734, -2.737e-07, 0.1945, -0.9809, 0.5376, 0.5651, 0.6258, 0.5967, -0.3799, 0.7068, 0.877, 0.2734, 0.395, 0.701, 0.7122, 0.03756, 0.8409, 0.3382, -0.4225, 0.7443, 0.6011, -0.2912, 0.8409, 0.3382, -0.4225, 0.701, 0.7122, 0.03756, 0.9022, 0.4298, 0.03587, 0.5538, 0.2731, -0.7866, -2.737e-07, 0.1945, -0.9809, -1.27e-07, 0.5455, -0.8381, 0.5376, 0.5651, 0.6258, 0.9022, 0.4298, 0.03587, 0.701, 0.7122, 0.03756, 0.9022, 0.4298, 0.03587, 0.5376, 0.5651, 0.6258, 0.877, 0.2734, 0.395, -4.995e-05, -0.3651, -0.931, 0.6446, -0.1839, -0.7421, 0.6088, -0.5931, -0.5268, 0.6446, -0.1839, -0.7421, -4.995e-05, -0.3651, -0.931, -2.434e-07, -0.2292, -0.9734, 0.5538, 0.2731, -0.7866, 0.9436, -0.1132, -0.3112, 0.6446, -0.1839, -0.7421, 0.9436, -0.1132, -0.3112, 0.5538, 0.2731, -0.7866, 0.8409, 0.3382, -0.4225, 0.7443, 0.6011, -0.2912, 0.8409, 0.3382, -0.4225, 0.5538, 0.2731, -0.7866, 0.6715, -0.2234, 0.7065, 0.943, -0.3036, -0.136, 0.7281, 0.1426, 0.6704, 0.943, -0.3036, -0.136, 0.6715, -0.2234, 0.7065, 0.8936, -0.4152, -0.1707, 0.7778, -0.6266, -0.0489, 0.9622, -0.1629, 0.2183, 0.2799, -0.5072, 0.8151, 0.9622, -0.1629, 0.2183, 0.7778, -0.6266, -0.0489, 0.9436, -0.1132, -0.3112, 0.3913, 0.9202, 0.009973, 0.7443, 0.6011, -0.2912, 0.3905, 0.7856, -0.4799, 0.7443, 0.6011, -0.2912, 0.3913, 0.9202, 0.009973, 0.701, 0.7122, 0.03756, 0.0001373, 0.5527, 0.8334, 0.5376, 0.5651, 0.6258, 0.0001386, 0.9521, 0.3058, 0.5967, -0.3799, 0.7068, 0.0001373, 0.5527, 0.8334, 0.0001744, -0.2944, 0.9557, 0.0001373, 0.5527, 0.8334, 0.5967, -0.3799, 0.7068, 0.5376, 0.5651, 0.6258, -1.27e-07, 0.5455, -0.8381, 4.637e-08, 0.8535, -0.5211, 0.3905, 0.7856, -0.4799, 0.3905, 0.7856, -0.4799, 0.0001477, 0.9996, -0.02947, 0.3913, 0.9202, 0.009973, 0.0001477, 0.9996, -0.02947, 0.3905, 0.7856, -0.4799, 4.637e-08, 0.8535, -0.5211, 0.3913, 0.9202, 0.009973, 0.5376, 0.5651, 0.6258, 0.701, 0.7122, 0.03756, 0.5376, 0.5651, 0.6258, 0.3913, 0.9202, 0.009973, 0.0001386, 0.9521, 0.3058, 0.3905, 0.7856, -0.4799, 0.7443, 0.6011, -0.2912, 0.5538, 0.2731, -0.7866, -1.27e-07, 0.5455, -0.8381, 0.3905, 0.7856, -0.4799, 0.5538, 0.2731, -0.7866, 0.7281, 0.1426, 0.6704, 0.6404, 0.3455, 0.6859, 0.1479, 0.0693, 0.9866, 0.6404, 0.3455, 0.6859, 0.7281, 0.1426, 0.6704, 0.877, 0.2734, 0.395, 0.9622, -0.1629, 0.2183, 0.06958, -0.877, -0.4753, 0.06299, -0.644, 0.7624, 0.06958, -0.877, -0.4753, 0.9622, -0.1629, 0.2183, 0.943, -0.3036, -0.136, 0.877, 0.2734, 0.395, 0.4351, -0.7941, 0.4243, 0.6404, 0.3455, 0.6859, 0.4351, -0.7941, 0.4243, 0.877, 0.2734, 0.395, 0.5967, -0.3799, 0.7068, 0.6715, -0.2234, 0.7065, 0.1479, 0.0693, 0.9866, 0.4942, -0.4951, 0.7146, 0.1479, 0.0693, 0.9866, 0.6715, -0.2234, 0.7065, 0.7281, 0.1426, 0.6704, 0.8936, -0.4152, -0.1707, 0.4942, -0.4951, 0.7146, 0.614, -0.7309, -0.2979, 0.4942, -0.4951, 0.7146, 0.8936, -0.4152, -0.1707, 0.6715, -0.2234, 0.7065, 0.943, -0.3036, -0.136, 0.614, -0.7309, -0.2979, 0.06958, -0.877, -0.4753, 0.614, -0.7309, -0.2979, 0.943, -0.3036, -0.136, 0.8936, -0.4152, -0.1707, 0.2799, -0.5072, 0.8151, 0.06299, -0.644, 0.7624, -0.1111, 0.03133, 0.9933, 0.06299, -0.644, 0.7624, 0.2799, -0.5072, 0.8151, 0.9622, -0.1629, 0.2183, 0.5967, -0.3799, 0.7068, 0.0001487, -0.7904, 0.6126, 0.4351, -0.7941, 0.4243, 0.0001487, -0.7904, 0.6126, 0.5967, -0.3799, 0.7068, 0.0001744, -0.2944, 0.9557, -4.995e-05, -0.3651, -0.931, -1.456e-05, 0.04153, -0.9991, -0.7882, -0.2682, -0.5539, -4.995e-05, -0.3651, -0.931, -0.7882, -0.2682, -0.5539, -0.6088, -0.5931, -0.5268, -0.7781, -0.6262, -0.04901, -0.5102, -0.6867, 0.5178, -0.2794, -0.5072, 0.8153, -0.5102, -0.6867, 0.5178, -0.7781, -0.6262, -0.04901, -0.7882, -0.2682, -0.5539, -0.6088, -0.5931, -0.5268, -0.7882, -0.2682, -0.5539, -0.7781, -0.6262, -0.04901, -0.5102, -0.6867, 0.5178, 0.1116, 0.0307, 0.9933, -0.2794, -0.5072, 0.8153, -0.5102, -0.6867, 0.5178, 0.003532, -0.4717, 0.8818, 0.1116, 0.0307, 0.9933, -4.995e-05, -0.3651, -0.931, 0.7909, -0.2734, -0.5475, -1.456e-05, 0.04153, -0.9991, -4.995e-05, -0.3651, -0.931, 0.6088, -0.5931, -0.5268, 0.7909, -0.2734, -0.5475, 0.7778, -0.6266, -0.0489, 0.5093, -0.6835, 0.5229, 0.7909, -0.2734, -0.5475, 0.5093, -0.6835, 0.5229, 0.7778, -0.6266, -0.0489, 0.2799, -0.5072, 0.8151, 0.6088, -0.5931, -0.5268, 0.7778, -0.6266, -0.0489, 0.7909, -0.2734, -0.5475, 0.5093, -0.6835, 0.5229, 0.2799, -0.5072, 0.8151, -0.1112, 0.03127, 0.9933, 0.5093, -0.6835, 0.5229, -0.1112, 0.03127, 0.9933, 0.003803, -0.4717, 0.8818, -1.456e-05, 0.04153, -0.9991, -0.8901, 0.306, -0.3378, -0.7882, -0.2682, -0.5539, -0.8901, 0.306, -0.3378, -1.456e-05, 0.04153, -0.9991, 0.04527, 0.4296, -0.9019, -0.7882, -0.2682, -0.5539, -0.7634, 0.06038, 0.6431, -0.5102, -0.6867, 0.5178, -0.7634, 0.06038, 0.6431, -0.7882, -0.2682, -0.5539, -0.8901, 0.306, -0.3378, -0.5102, -0.6867, 0.5178, 0.01679, -0.04102, 0.999, 0.003532, -0.4717, 0.8818, 0.01679, -0.04102, 0.999, -0.5102, -0.6867, 0.5178, -0.7634, 0.06038, 0.6431, 0.003803, -0.4717, 0.8818, 0.7378, 0.0498, 0.6732, 0.5093, -0.6835, 0.5229, 0.7378, 0.0498, 0.6732, 0.003803, -0.4717, 0.8818, 0.01705, -0.04103, 0.999, 0.5093, -0.6835, 0.5229, 0.8751, 0.3146, -0.3679, 0.7909, -0.2734, -0.5475, 0.8751, 0.3146, -0.3679, 0.5093, -0.6835, 0.5229, 0.7378, 0.0498, 0.6732, 0.7909, -0.2734, -0.5475, 0.04527, 0.4296, -0.9019, -1.456e-05, 0.04153, -0.9991, 0.04527, 0.4296, -0.9019, 0.7909, -0.2734, -0.5475, 0.8751, 0.3146, -0.3679, 0.04527, 0.4296, -0.9019, -0.7062, 0.416, -0.5729, -0.8901, 0.306, -0.3378, -0.7062, 0.416, -0.5729, 0.04527, 0.4296, -0.9019, 0.005901, 0.485, -0.8745, -0.8901, 0.306, -0.3378, -0.7062, 0.416, -0.5729, -0.9636, 0.2667, 0.01597, -0.8901, 0.306, -0.3378, -0.7592, 0.09708, 0.6436, -0.7634, 0.06038, 0.6431, -0.7592, 0.09708, 0.6436, -0.8901, 0.306, -0.3378, -0.9636, 0.2667, 0.01597, -0.7634, 0.06038, 0.6431, 0.01035, -0.03619, 0.9993, 0.01679, -0.04102, 0.999, 0.01035, -0.03619, 0.9993, -0.7634, 0.06038, 0.6431, -0.7592, 0.09708, 0.6436, 0.01705, -0.04103, 0.999, 0.7417, 0.07327, 0.6667, 0.7378, 0.0498, 0.6732, 0.7417, 0.07327, 0.6667, 0.01705, -0.04103, 0.999, 0.01062, -0.0362, 0.9993, 0.7378, 0.0498, 0.6732, 0.9695, 0.2445, 0.01615, 0.8751, 0.3146, -0.3679, 0.9695, 0.2445, 0.01615, 0.7378, 0.0498, 0.6732, 0.7417, 0.07327, 0.6667, 0.8751, 0.3146, -0.3679, 0.9695, 0.2445, 0.01615, 0.689, 0.4464, -0.571, 0.8751, 0.3146, -0.3679, 0.005901, 0.485, -0.8745, 0.04527, 0.4296, -0.9019, 0.005901, 0.485, -0.8745, 0.8751, 0.3146, -0.3679, 0.689, 0.4464, -0.571, 0.005901, 0.485, -0.8745, -0.7593, 0.1951, -0.6209, -0.7062, 0.416, -0.5729, -0.7593, 0.1951, -0.6209, 0.005901, 0.485, -0.8745, -0.006238, 0.2952, -0.9554, -0.7062, 0.416, -0.5729, -0.9988, 0.02131, -0.04386, -0.9636, 0.2667, 0.01597, -0.9988, 0.02131, -0.04386, -0.7062, 0.416, -0.5729, -0.7593, 0.1951, -0.6209, -0.9636, 0.2667, 0.01597, -0.7631, -0.1332, 0.6324, -0.7592, 0.09708, 0.6436, -0.7631, -0.1332, 0.6324, -0.9636, 0.2667, 0.01597, -0.9988, 0.02131, -0.04386, -0.7592, 0.09708, 0.6436, 0.00641, -0.2187, 0.9758, 0.01035, -0.03619, 0.9993, 0.00641, -0.2187, 0.9758, -0.7592, 0.09708, 0.6436, -0.7631, -0.1332, 0.6324, 0.01062, -0.0362, 0.9993, 0.7562, -0.1426, 0.6386, 0.7417, 0.07327, 0.6667, 0.7562, -0.1426, 0.6386, 0.01062, -0.0362, 0.9993, 0.006686, -0.2187, 0.9758, 0.7417, 0.07327, 0.6667, 0.9995, 0.01862, -0.02724, 0.9695, 0.2445, 0.01615, 0.9995, 0.01862, -0.02724, 0.7417, 0.07327, 0.6667, 0.7562, -0.1426, 0.6386, 0.9695, 0.2445, 0.01615, 0.7625, 0.1949, -0.617, 0.689, 0.4464, -0.571, 0.7625, 0.1949, -0.617, 0.9695, 0.2445, 0.01615, 0.9995, 0.01862, -0.02724, 0.689, 0.4464, -0.571, -0.006238, 0.2952, -0.9554, 0.005901, 0.485, -0.8745, -0.006238, 0.2952, -0.9554, 0.689, 0.4464, -0.571, 0.7625, 0.1949, -0.617, -0.006238, 0.2952, -0.9554, -0.7767, -0.04338, -0.6283, -0.7593, 0.1951, -0.6209, -0.7767, -0.04338, -0.6283, -0.006238, 0.2952, -0.9554, -0.001294, 0.01175, -0.9999, -0.7593, 0.1951, -0.6209, -0.9812, -0.1832, -0.05994, -0.9988, 0.02131, -0.04386, -0.9812, -0.1832, -0.05994, -0.7593, 0.1951, -0.6209, -0.7767, -0.04338, -0.6283, -0.9988, 0.02131, -0.04386, -0.7462, -0.3406, 0.572, -0.7631, -0.1332, 0.6324, -0.7462, -0.3406, 0.572, -0.9988, 0.02131, -0.04386, -0.9812, -0.1832, -0.05994, -0.7631, -0.1332, 0.6324, 0.005509, -0.408, 0.913, 0.00641, -0.2187, 0.9758, 0.005509, -0.408, 0.913, -0.7631, -0.1332, 0.6324, -0.7462, -0.3406, 0.572, 0.006686, -0.2187, 0.9758, 0.7468, -0.3365, 0.5736, 0.7562, -0.1426, 0.6386, 0.7468, -0.3365, 0.5736, 0.006686, -0.2187, 0.9758, 0.005758, -0.408, 0.913, 0.7562, -0.1426, 0.6386, 0.9769, -0.2108, -0.03511, 0.9995, 0.01862, -0.02724, 0.9769, -0.2108, -0.03511, 0.7562, -0.1426, 0.6386, 0.7468, -0.3365, 0.5736, 0.9995, 0.01862, -0.02724, 0.7765, -0.05408, -0.6278, 0.7625, 0.1949, -0.617, 0.7765, -0.05408, -0.6278, 0.9995, 0.01862, -0.02724, 0.9769, -0.2108, -0.03511, 0.7625, 0.1949, -0.617, -0.001294, 0.01175, -0.9999, -0.006238, 0.2952, -0.9554, -0.001294, 0.01175, -0.9999, 0.7625, 0.1949, -0.617, 0.7765, -0.05408, -0.6278, -0.001294, 0.01175, -0.9999, -0.8211, -0.2098, -0.5309, -0.7767, -0.04338, -0.6283, -0.8211, -0.2098, -0.5309, -0.001294, 0.01175, -0.9999, 0.003481, -0.07664, -0.9971, -0.7767, -0.04338, -0.6283, -0.8211, -0.2098, -0.5309, -0.9812, -0.1832, -0.05994, -0.9812, -0.1832, -0.05994, -0.719, -0.5137, 0.4681, -0.7462, -0.3406, 0.572, -0.719, -0.5137, 0.4681, -0.9812, -0.1832, -0.05994, -0.8211, -0.2098, -0.5309, -0.7462, -0.3406, 0.572, -0.009734, -0.5685, 0.8226, 0.005509, -0.408, 0.913, -0.009734, -0.5685, 0.8226, -0.7462, -0.3406, 0.572, -0.719, -0.5137, 0.4681, 0.005758, -0.408, 0.913, 0.7413, -0.4974, 0.4507, 0.7468, -0.3365, 0.5736, 0.7413, -0.4974, 0.4507, 0.005758, -0.408, 0.913, -0.009427, -0.5685, 0.8226, 0.7468, -0.3365, 0.5736, 0.8386, -0.1966, -0.508, 0.9769, -0.2108, -0.03511, 0.8386, -0.1966, -0.508, 0.7468, -0.3365, 0.5736, 0.7413, -0.4974, 0.4507, 0.9769, -0.2108, -0.03511, 0.8386, -0.1966, -0.508, 0.7765, -0.05408, -0.6278, 0.7765, -0.05408, -0.6278, 0.003481, -0.07664, -0.9971, -0.001294, 0.01175, -0.9999, 0.003481, -0.07664, -0.9971, 0.7765, -0.05408, -0.6278, 0.8386, -0.1966, -0.508, 0.003481, -0.07664, -0.9971, 0.001719, -0.9324, -0.3613, -0.8211, -0.2098, -0.5309, -0.8211, -0.2098, -0.5309, 0.001719, -0.9324, -0.3613, -0.719, -0.5137, 0.4681, -0.719, -0.5137, 0.4681, 0.001719, -0.9324, -0.3613, -0.009734, -0.5685, 0.8226, -0.009427, -0.5685, 0.8226, 0.001719, -0.9324, -0.3613, 0.7413, -0.4974, 0.4507, 0.7413, -0.4974, 0.4507, 0.001719, -0.9324, -0.3613, 0.8386, -0.1966, -0.508, 0.8386, -0.1966, -0.508, 0.001719, -0.9324, -0.3613, 0.003481, -0.07664, -0.9971])] * 3)])

# ---- objects
ob_boxofjars003 = bpy.data.objects.new('BoxOfJars003', me_mesh_002)

# ---- transforms, parenting, visibility, modifiers, constraints
ob_boxofjars003.location = (0.0, 0.0, 0.0)
ob_boxofjars003.rotation_euler = (-1.629e-07, 0.0, 0.0)
ob_boxofjars003.scale = (0.0254, 0.0254, 0.0254)
ob_boxofjars003.color = (0.8, 0.8, 0.8, 1.0)
ob_boxofjars003.lineart.crease_threshold = 0.0

# ---- collection membership
col_collection.objects.link(ob_boxofjars003)

# ---- scene / render settings (as saved in the file)
scene.frame_start = 1; scene.frame_end = 250; scene.frame_set(1)
scene.render.engine = 'BLENDER_EEVEE_NEXT'
scene.cycles.use_denoising = False
scene.cycles.samples = 128
scene.cycles.sampling_pattern = 'TABULATED_SOBOL'
scene.cycles.use_adaptive_sampling = False
scene.cycles.use_light_tree = False
scene.eevee.ray_tracing_options.trace_max_roughness = 0.0
scene.view_settings.view_transform = 'Filmic'
bpy.context.view_layer.update()

# ---- added for rendering (the .blend has no active camera and no usable light): camera, sun
cam_auto = bpy.data.cameras.new('AutoCamera')
cam_auto.lens = 50.0
cam_auto.sensor_width = 36.0
cam_auto.clip_end = 1000.0
ob_auto_camera = bpy.data.objects.new('AutoCamera', cam_auto)
scene.collection.objects.link(ob_auto_camera)
ob_auto_camera.location = (0.268362, -0.334484, 0.278283)
ob_auto_camera.rotation_euler = (1.09748, -7.21219e-08, 0.694738)
scene.camera = ob_auto_camera
light_auto_sun = bpy.data.lights.new('AutoSun', 'SUN')
light_auto_sun.energy = 3.0
light_auto_sun.angle = 0.0523599
ob_auto_sun = bpy.data.objects.new('AutoSun', light_auto_sun)
scene.collection.objects.link(ob_auto_sun)
ob_auto_sun.rotation_euler = (0.872665, 0.174533, 0.523599)
bpy.context.view_layer.update()
